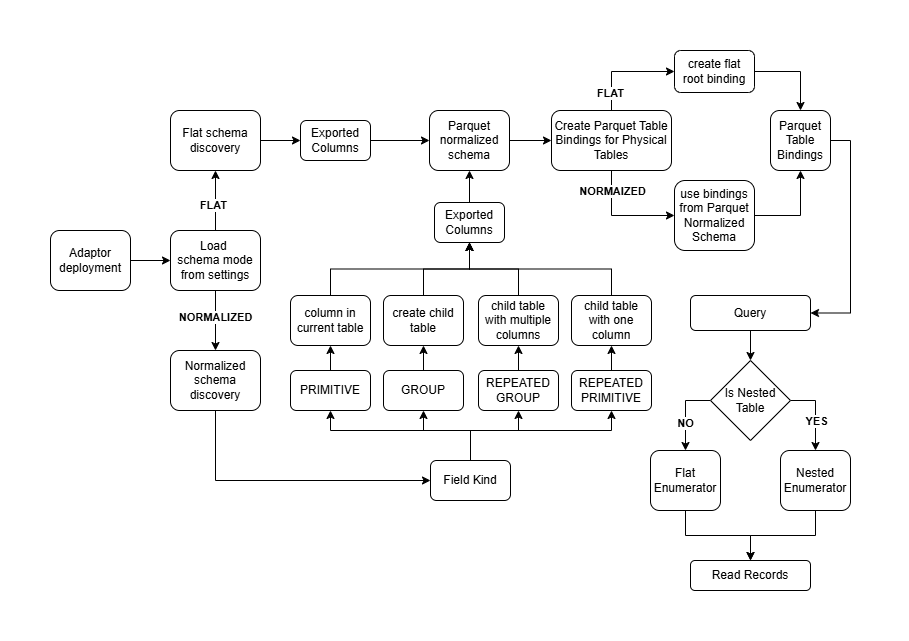

The diagram above was exported from draw.io. Its source (the exported page's mxGraphModel, read from the mxfile embedded in the PNG):
<mxGraphModel dx="760" dy="547" grid="1" gridSize="10" guides="1" tooltips="1" connect="1" arrows="1" fold="1" page="1" pageScale="1" pageWidth="850" pageHeight="1100" math="0" shadow="0">
  <root>
    <mxCell id="0" />
    <mxCell id="1" parent="0" />
    <mxCell id="bOuuH9V2l1_Sx4pGmPkU-50" edge="1" parent="1" source="bOuuH9V2l1_Sx4pGmPkU-1" style="edgeStyle=orthogonalEdgeStyle;rounded=0;orthogonalLoop=1;jettySize=auto;html=1;" target="bOuuH9V2l1_Sx4pGmPkU-2" value="">
      <mxGeometry relative="1" as="geometry" />
    </mxCell>
    <mxCell id="bOuuH9V2l1_Sx4pGmPkU-1" parent="1" style="rounded=1;whiteSpace=wrap;html=1;" value="Adaptor&lt;div&gt;deployment&lt;/div&gt;" vertex="1">
      <mxGeometry height="60" width="80" x="40" y="240" as="geometry" />
    </mxCell>
    <mxCell id="bOuuH9V2l1_Sx4pGmPkU-10" edge="1" parent="1" source="bOuuH9V2l1_Sx4pGmPkU-2" style="edgeStyle=orthogonalEdgeStyle;rounded=0;orthogonalLoop=1;jettySize=auto;html=1;entryX=0.5;entryY=1;entryDx=0;entryDy=0;" target="bOuuH9V2l1_Sx4pGmPkU-3">
      <mxGeometry relative="1" as="geometry" />
    </mxCell>
    <mxCell id="bOuuH9V2l1_Sx4pGmPkU-12" connectable="0" parent="bOuuH9V2l1_Sx4pGmPkU-10" style="edgeLabel;html=1;align=center;verticalAlign=middle;resizable=0;points=[];fontStyle=1" value="FLAT" vertex="1">
      <mxGeometry relative="1" x="-0.1444" y="3" as="geometry">
        <mxPoint as="offset" />
      </mxGeometry>
    </mxCell>
    <mxCell id="bOuuH9V2l1_Sx4pGmPkU-11" edge="1" parent="1" source="bOuuH9V2l1_Sx4pGmPkU-2" style="edgeStyle=orthogonalEdgeStyle;rounded=0;orthogonalLoop=1;jettySize=auto;html=1;entryX=0.5;entryY=0;entryDx=0;entryDy=0;" target="bOuuH9V2l1_Sx4pGmPkU-4">
      <mxGeometry relative="1" as="geometry" />
    </mxCell>
    <mxCell id="bOuuH9V2l1_Sx4pGmPkU-13" connectable="0" parent="bOuuH9V2l1_Sx4pGmPkU-11" style="edgeLabel;html=1;align=center;verticalAlign=middle;resizable=0;points=[];fontStyle=1" value="NORMALIZED" vertex="1">
      <mxGeometry relative="1" x="-0.1222" y="-4" as="geometry">
        <mxPoint x="3" as="offset" />
      </mxGeometry>
    </mxCell>
    <mxCell id="bOuuH9V2l1_Sx4pGmPkU-2" parent="1" style="rounded=1;whiteSpace=wrap;html=1;" value="Load&amp;nbsp;&lt;div&gt;schema mode&lt;/div&gt;&lt;div&gt;from settings&lt;/div&gt;" vertex="1">
      <mxGeometry height="60" width="90" x="160" y="240" as="geometry" />
    </mxCell>
    <mxCell id="bOuuH9V2l1_Sx4pGmPkU-21" edge="1" parent="1" source="bOuuH9V2l1_Sx4pGmPkU-3" style="edgeStyle=orthogonalEdgeStyle;rounded=0;orthogonalLoop=1;jettySize=auto;html=1;" target="bOuuH9V2l1_Sx4pGmPkU-20" value="">
      <mxGeometry relative="1" as="geometry" />
    </mxCell>
    <mxCell id="bOuuH9V2l1_Sx4pGmPkU-3" parent="1" style="rounded=1;whiteSpace=wrap;html=1;" value="Flat schema&lt;div&gt;discovery&lt;/div&gt;" vertex="1">
      <mxGeometry height="60" width="90" x="160" y="120" as="geometry" />
    </mxCell>
    <mxCell id="bOuuH9V2l1_Sx4pGmPkU-34" edge="1" parent="1" source="bOuuH9V2l1_Sx4pGmPkU-4" style="edgeStyle=orthogonalEdgeStyle;rounded=0;orthogonalLoop=1;jettySize=auto;html=1;entryX=0;entryY=0.5;entryDx=0;entryDy=0;exitX=0.5;exitY=1;exitDx=0;exitDy=0;" target="bOuuH9V2l1_Sx4pGmPkU-17">
      <mxGeometry relative="1" as="geometry" />
    </mxCell>
    <mxCell id="bOuuH9V2l1_Sx4pGmPkU-4" parent="1" style="rounded=1;whiteSpace=wrap;html=1;" value="Normalized schema&lt;div&gt;discovery&lt;/div&gt;" vertex="1">
      <mxGeometry height="60" width="90" x="160" y="360" as="geometry" />
    </mxCell>
    <mxCell id="bOuuH9V2l1_Sx4pGmPkU-52" edge="1" parent="1" source="bOuuH9V2l1_Sx4pGmPkU-14" style="edgeStyle=orthogonalEdgeStyle;rounded=0;orthogonalLoop=1;jettySize=auto;html=1;" target="bOuuH9V2l1_Sx4pGmPkU-51" value="">
      <mxGeometry relative="1" as="geometry" />
    </mxCell>
    <mxCell id="bOuuH9V2l1_Sx4pGmPkU-14" parent="1" style="rounded=1;whiteSpace=wrap;html=1;" value="Parquet&lt;div&gt;normalized&lt;/div&gt;&lt;div&gt;schema&lt;/div&gt;" vertex="1">
      <mxGeometry height="60" width="80" x="419" y="120" as="geometry" />
    </mxCell>
    <mxCell id="bOuuH9V2l1_Sx4pGmPkU-29" edge="1" parent="1" source="bOuuH9V2l1_Sx4pGmPkU-17" style="edgeStyle=orthogonalEdgeStyle;rounded=0;orthogonalLoop=1;jettySize=auto;html=1;entryX=0.5;entryY=1;entryDx=0;entryDy=0;" target="bOuuH9V2l1_Sx4pGmPkU-23">
      <mxGeometry relative="1" as="geometry">
        <Array as="points">
          <mxPoint x="460" y="440" />
          <mxPoint x="413" y="440" />
        </Array>
      </mxGeometry>
    </mxCell>
    <mxCell id="bOuuH9V2l1_Sx4pGmPkU-30" edge="1" parent="1" source="bOuuH9V2l1_Sx4pGmPkU-17" style="edgeStyle=orthogonalEdgeStyle;rounded=0;orthogonalLoop=1;jettySize=auto;html=1;entryX=0.5;entryY=1;entryDx=0;entryDy=0;" target="bOuuH9V2l1_Sx4pGmPkU-19">
      <mxGeometry relative="1" as="geometry">
        <Array as="points">
          <mxPoint x="460" y="440" />
          <mxPoint x="320" y="440" />
        </Array>
      </mxGeometry>
    </mxCell>
    <mxCell id="bOuuH9V2l1_Sx4pGmPkU-32" edge="1" parent="1" source="bOuuH9V2l1_Sx4pGmPkU-17" style="edgeStyle=orthogonalEdgeStyle;rounded=0;orthogonalLoop=1;jettySize=auto;html=1;entryX=0.5;entryY=1;entryDx=0;entryDy=0;" target="bOuuH9V2l1_Sx4pGmPkU-25">
      <mxGeometry relative="1" as="geometry">
        <Array as="points">
          <mxPoint x="460" y="440" />
          <mxPoint x="601" y="440" />
        </Array>
      </mxGeometry>
    </mxCell>
    <mxCell id="bOuuH9V2l1_Sx4pGmPkU-33" edge="1" parent="1" source="bOuuH9V2l1_Sx4pGmPkU-17" style="edgeStyle=orthogonalEdgeStyle;rounded=0;orthogonalLoop=1;jettySize=auto;html=1;entryX=0.5;entryY=1;entryDx=0;entryDy=0;" target="bOuuH9V2l1_Sx4pGmPkU-24">
      <mxGeometry relative="1" as="geometry">
        <Array as="points">
          <mxPoint x="460" y="440" />
          <mxPoint x="508" y="440" />
        </Array>
      </mxGeometry>
    </mxCell>
    <mxCell id="bOuuH9V2l1_Sx4pGmPkU-17" parent="1" style="rounded=1;whiteSpace=wrap;html=1;" value="Field Kind" vertex="1">
      <mxGeometry height="40" width="80" x="420" y="470" as="geometry" />
    </mxCell>
    <mxCell id="bOuuH9V2l1_Sx4pGmPkU-39" edge="1" parent="1" source="bOuuH9V2l1_Sx4pGmPkU-19" style="edgeStyle=orthogonalEdgeStyle;rounded=0;orthogonalLoop=1;jettySize=auto;html=1;" target="bOuuH9V2l1_Sx4pGmPkU-35">
      <mxGeometry relative="1" as="geometry" />
    </mxCell>
    <mxCell id="bOuuH9V2l1_Sx4pGmPkU-19" parent="1" style="rounded=1;whiteSpace=wrap;html=1;" value="PRIMITIVE" vertex="1">
      <mxGeometry height="40" width="80" x="280" y="380" as="geometry" />
    </mxCell>
    <mxCell id="bOuuH9V2l1_Sx4pGmPkU-22" edge="1" parent="1" source="bOuuH9V2l1_Sx4pGmPkU-20" style="edgeStyle=orthogonalEdgeStyle;rounded=0;orthogonalLoop=1;jettySize=auto;html=1;" target="bOuuH9V2l1_Sx4pGmPkU-14" value="">
      <mxGeometry relative="1" as="geometry" />
    </mxCell>
    <mxCell id="bOuuH9V2l1_Sx4pGmPkU-20" parent="1" style="rounded=1;whiteSpace=wrap;html=1;" value="Exported&lt;div&gt;Columns&lt;/div&gt;" vertex="1">
      <mxGeometry height="40" width="70" x="290" y="130" as="geometry" />
    </mxCell>
    <mxCell id="bOuuH9V2l1_Sx4pGmPkU-40" edge="1" parent="1" source="bOuuH9V2l1_Sx4pGmPkU-23" style="edgeStyle=orthogonalEdgeStyle;rounded=0;orthogonalLoop=1;jettySize=auto;html=1;" target="bOuuH9V2l1_Sx4pGmPkU-36">
      <mxGeometry relative="1" as="geometry" />
    </mxCell>
    <mxCell id="bOuuH9V2l1_Sx4pGmPkU-23" parent="1" style="rounded=1;whiteSpace=wrap;html=1;" value="GROUP" vertex="1">
      <mxGeometry height="40" width="80" x="373" y="380" as="geometry" />
    </mxCell>
    <mxCell id="bOuuH9V2l1_Sx4pGmPkU-41" edge="1" parent="1" source="bOuuH9V2l1_Sx4pGmPkU-24" style="edgeStyle=orthogonalEdgeStyle;rounded=0;orthogonalLoop=1;jettySize=auto;html=1;" target="bOuuH9V2l1_Sx4pGmPkU-37" value="">
      <mxGeometry relative="1" as="geometry" />
    </mxCell>
    <mxCell id="bOuuH9V2l1_Sx4pGmPkU-24" parent="1" style="rounded=1;whiteSpace=wrap;html=1;" value="REPEATED&lt;div&gt;GROUP&lt;/div&gt;" vertex="1">
      <mxGeometry height="40" width="80" x="468" y="380" as="geometry" />
    </mxCell>
    <mxCell id="bOuuH9V2l1_Sx4pGmPkU-42" edge="1" parent="1" source="bOuuH9V2l1_Sx4pGmPkU-25" style="edgeStyle=orthogonalEdgeStyle;rounded=0;orthogonalLoop=1;jettySize=auto;html=1;" target="bOuuH9V2l1_Sx4pGmPkU-38" value="">
      <mxGeometry relative="1" as="geometry" />
    </mxCell>
    <mxCell id="bOuuH9V2l1_Sx4pGmPkU-25" parent="1" style="rounded=1;whiteSpace=wrap;html=1;" value="REPEATED&lt;div&gt;PRIMITIVE&lt;/div&gt;" vertex="1">
      <mxGeometry height="40" width="80" x="561" y="380" as="geometry" />
    </mxCell>
    <mxCell id="bOuuH9V2l1_Sx4pGmPkU-35" parent="1" style="rounded=1;whiteSpace=wrap;html=1;" value="column in current table" vertex="1">
      <mxGeometry height="50" width="80" x="280" y="305" as="geometry" />
    </mxCell>
    <mxCell id="bOuuH9V2l1_Sx4pGmPkU-45" edge="1" parent="1" source="bOuuH9V2l1_Sx4pGmPkU-36" style="edgeStyle=orthogonalEdgeStyle;rounded=0;orthogonalLoop=1;jettySize=auto;html=1;entryX=0.5;entryY=1;entryDx=0;entryDy=0;" target="bOuuH9V2l1_Sx4pGmPkU-43">
      <mxGeometry relative="1" as="geometry" />
    </mxCell>
    <mxCell id="bOuuH9V2l1_Sx4pGmPkU-36" parent="1" style="rounded=1;whiteSpace=wrap;html=1;" value="create child table" vertex="1">
      <mxGeometry height="50" width="80" x="373" y="305" as="geometry" />
    </mxCell>
    <mxCell id="bOuuH9V2l1_Sx4pGmPkU-46" edge="1" parent="1" source="bOuuH9V2l1_Sx4pGmPkU-37" style="edgeStyle=orthogonalEdgeStyle;rounded=0;orthogonalLoop=1;jettySize=auto;html=1;" target="bOuuH9V2l1_Sx4pGmPkU-43" value="">
      <mxGeometry relative="1" as="geometry" />
    </mxCell>
    <mxCell id="bOuuH9V2l1_Sx4pGmPkU-37" parent="1" style="rounded=1;whiteSpace=wrap;html=1;" value="child table with multiple columns" vertex="1">
      <mxGeometry height="50" width="80" x="468" y="305" as="geometry" />
    </mxCell>
    <mxCell id="bOuuH9V2l1_Sx4pGmPkU-48" edge="1" parent="1" source="bOuuH9V2l1_Sx4pGmPkU-38" style="edgeStyle=orthogonalEdgeStyle;rounded=0;orthogonalLoop=1;jettySize=auto;html=1;entryX=0.5;entryY=1;entryDx=0;entryDy=0;exitX=0.5;exitY=0;exitDx=0;exitDy=0;" target="bOuuH9V2l1_Sx4pGmPkU-43">
      <mxGeometry relative="1" as="geometry" />
    </mxCell>
    <mxCell id="bOuuH9V2l1_Sx4pGmPkU-38" parent="1" style="rounded=1;whiteSpace=wrap;html=1;" value="child table with one column" vertex="1">
      <mxGeometry height="50" width="80" x="561" y="305" as="geometry" />
    </mxCell>
    <mxCell id="bOuuH9V2l1_Sx4pGmPkU-49" edge="1" parent="1" source="bOuuH9V2l1_Sx4pGmPkU-43" style="edgeStyle=orthogonalEdgeStyle;rounded=0;orthogonalLoop=1;jettySize=auto;html=1;entryX=0.5;entryY=1;entryDx=0;entryDy=0;" target="bOuuH9V2l1_Sx4pGmPkU-14">
      <mxGeometry relative="1" as="geometry" />
    </mxCell>
    <mxCell id="bOuuH9V2l1_Sx4pGmPkU-43" parent="1" style="rounded=1;whiteSpace=wrap;html=1;" value="Exported&lt;div&gt;Columns&lt;/div&gt;" vertex="1">
      <mxGeometry height="40" width="70" x="424" y="212" as="geometry" />
    </mxCell>
    <mxCell id="bOuuH9V2l1_Sx4pGmPkU-44" edge="1" parent="1" source="bOuuH9V2l1_Sx4pGmPkU-35" style="edgeStyle=orthogonalEdgeStyle;rounded=0;orthogonalLoop=1;jettySize=auto;html=1;entryX=0.5;entryY=1;entryDx=0;entryDy=0;exitX=0.5;exitY=0;exitDx=0;exitDy=0;" target="bOuuH9V2l1_Sx4pGmPkU-43">
      <mxGeometry relative="1" as="geometry" />
    </mxCell>
    <mxCell id="bOuuH9V2l1_Sx4pGmPkU-56" edge="1" parent="1" source="bOuuH9V2l1_Sx4pGmPkU-51" style="edgeStyle=orthogonalEdgeStyle;rounded=0;orthogonalLoop=1;jettySize=auto;html=1;entryX=0;entryY=0.5;entryDx=0;entryDy=0;exitX=0.5;exitY=0;exitDx=0;exitDy=0;" target="bOuuH9V2l1_Sx4pGmPkU-54">
      <mxGeometry relative="1" as="geometry" />
    </mxCell>
    <mxCell id="bOuuH9V2l1_Sx4pGmPkU-57" connectable="0" parent="bOuuH9V2l1_Sx4pGmPkU-56" style="edgeLabel;html=1;align=center;verticalAlign=middle;resizable=0;points=[];" value="&lt;b&gt;FLAT&lt;/b&gt;" vertex="1">
      <mxGeometry relative="1" x="0.1939" y="3" as="geometry">
        <mxPoint x="-24" y="24" as="offset" />
      </mxGeometry>
    </mxCell>
    <mxCell id="bOuuH9V2l1_Sx4pGmPkU-58" edge="1" parent="1" source="bOuuH9V2l1_Sx4pGmPkU-51" style="edgeStyle=orthogonalEdgeStyle;rounded=0;orthogonalLoop=1;jettySize=auto;html=1;entryX=0;entryY=0.5;entryDx=0;entryDy=0;exitX=0.5;exitY=1;exitDx=0;exitDy=0;" target="bOuuH9V2l1_Sx4pGmPkU-55">
      <mxGeometry relative="1" as="geometry" />
    </mxCell>
    <mxCell id="bOuuH9V2l1_Sx4pGmPkU-59" connectable="0" parent="bOuuH9V2l1_Sx4pGmPkU-58" style="edgeLabel;html=1;align=center;verticalAlign=middle;resizable=0;points=[];fontStyle=1" value="NORMAIZED" vertex="1">
      <mxGeometry relative="1" x="0.0994" y="-1" as="geometry">
        <mxPoint x="-14" y="-26" as="offset" />
      </mxGeometry>
    </mxCell>
    <mxCell id="bOuuH9V2l1_Sx4pGmPkU-51" parent="1" style="rounded=1;whiteSpace=wrap;html=1;" value="Create Parquet Table Bindings for Physical Tables" vertex="1">
      <mxGeometry height="60" width="120" x="541" y="120" as="geometry" />
    </mxCell>
    <mxCell id="bOuuH9V2l1_Sx4pGmPkU-62" edge="1" parent="1" source="bOuuH9V2l1_Sx4pGmPkU-54" style="edgeStyle=orthogonalEdgeStyle;rounded=0;orthogonalLoop=1;jettySize=auto;html=1;entryX=0.5;entryY=0;entryDx=0;entryDy=0;" target="bOuuH9V2l1_Sx4pGmPkU-61">
      <mxGeometry relative="1" as="geometry" />
    </mxCell>
    <mxCell id="bOuuH9V2l1_Sx4pGmPkU-54" parent="1" style="rounded=1;whiteSpace=wrap;html=1;" value="create flat&lt;div&gt;root binding&lt;/div&gt;" vertex="1">
      <mxGeometry height="42" width="80" x="664" y="60" as="geometry" />
    </mxCell>
    <mxCell id="bOuuH9V2l1_Sx4pGmPkU-63" edge="1" parent="1" source="bOuuH9V2l1_Sx4pGmPkU-55" style="edgeStyle=orthogonalEdgeStyle;rounded=0;orthogonalLoop=1;jettySize=auto;html=1;entryX=0.5;entryY=1;entryDx=0;entryDy=0;" target="bOuuH9V2l1_Sx4pGmPkU-61">
      <mxGeometry relative="1" as="geometry" />
    </mxCell>
    <mxCell id="bOuuH9V2l1_Sx4pGmPkU-55" parent="1" style="rounded=1;whiteSpace=wrap;html=1;" value="use bindings from Parquet Normalized&lt;div&gt;Schema&lt;/div&gt;" vertex="1">
      <mxGeometry height="70" width="80" x="664" y="190" as="geometry" />
    </mxCell>
    <mxCell id="bOuuH9V2l1_Sx4pGmPkU-65" edge="1" parent="1" source="bOuuH9V2l1_Sx4pGmPkU-61" style="edgeStyle=orthogonalEdgeStyle;rounded=0;orthogonalLoop=1;jettySize=auto;html=1;entryX=1;entryY=0.5;entryDx=0;entryDy=0;exitX=1;exitY=0.5;exitDx=0;exitDy=0;" target="bOuuH9V2l1_Sx4pGmPkU-64">
      <mxGeometry relative="1" as="geometry" />
    </mxCell>
    <mxCell id="bOuuH9V2l1_Sx4pGmPkU-61" parent="1" style="rounded=1;whiteSpace=wrap;html=1;" value="Parquet&lt;div&gt;Table&lt;/div&gt;&lt;div&gt;Bindings&lt;/div&gt;" vertex="1">
      <mxGeometry height="60" width="60" x="760" y="120" as="geometry" />
    </mxCell>
    <mxCell id="bOuuH9V2l1_Sx4pGmPkU-70" edge="1" parent="1" source="bOuuH9V2l1_Sx4pGmPkU-64" style="edgeStyle=orthogonalEdgeStyle;rounded=0;orthogonalLoop=1;jettySize=auto;html=1;entryX=0.5;entryY=0;entryDx=0;entryDy=0;" target="bOuuH9V2l1_Sx4pGmPkU-66">
      <mxGeometry relative="1" as="geometry" />
    </mxCell>
    <mxCell id="bOuuH9V2l1_Sx4pGmPkU-64" parent="1" style="rounded=1;whiteSpace=wrap;html=1;" value="Query" vertex="1">
      <mxGeometry height="35" width="120" x="680" y="305" as="geometry" />
    </mxCell>
    <mxCell id="bOuuH9V2l1_Sx4pGmPkU-71" edge="1" parent="1" source="bOuuH9V2l1_Sx4pGmPkU-66" style="edgeStyle=orthogonalEdgeStyle;rounded=0;orthogonalLoop=1;jettySize=auto;html=1;entryX=0.5;entryY=0;entryDx=0;entryDy=0;exitX=0;exitY=0.5;exitDx=0;exitDy=0;" target="bOuuH9V2l1_Sx4pGmPkU-68">
      <mxGeometry relative="1" as="geometry" />
    </mxCell>
    <mxCell id="bOuuH9V2l1_Sx4pGmPkU-73" connectable="0" parent="bOuuH9V2l1_Sx4pGmPkU-71" style="edgeLabel;html=1;align=center;verticalAlign=middle;resizable=0;points=[];" value="&lt;b&gt;NO&lt;/b&gt;" vertex="1">
      <mxGeometry relative="1" x="0.2622" y="-1" as="geometry">
        <mxPoint as="offset" />
      </mxGeometry>
    </mxCell>
    <mxCell id="bOuuH9V2l1_Sx4pGmPkU-72" edge="1" parent="1" source="bOuuH9V2l1_Sx4pGmPkU-66" style="edgeStyle=orthogonalEdgeStyle;rounded=0;orthogonalLoop=1;jettySize=auto;html=1;entryX=0.5;entryY=0;entryDx=0;entryDy=0;exitX=1;exitY=0.5;exitDx=0;exitDy=0;" target="bOuuH9V2l1_Sx4pGmPkU-67">
      <mxGeometry relative="1" as="geometry" />
    </mxCell>
    <mxCell id="bOuuH9V2l1_Sx4pGmPkU-74" connectable="0" parent="bOuuH9V2l1_Sx4pGmPkU-72" style="edgeLabel;html=1;align=center;verticalAlign=middle;resizable=0;points=[];fontStyle=1" value="YES" vertex="1">
      <mxGeometry relative="1" x="0.2089" as="geometry">
        <mxPoint as="offset" />
      </mxGeometry>
    </mxCell>
    <mxCell id="bOuuH9V2l1_Sx4pGmPkU-66" parent="1" style="rhombus;whiteSpace=wrap;html=1;" value="Is Nested&lt;div&gt;Table&lt;/div&gt;" vertex="1">
      <mxGeometry height="80" width="80" x="700" y="370" as="geometry" />
    </mxCell>
    <mxCell id="bOuuH9V2l1_Sx4pGmPkU-78" edge="1" parent="1" source="bOuuH9V2l1_Sx4pGmPkU-67" style="edgeStyle=orthogonalEdgeStyle;rounded=0;orthogonalLoop=1;jettySize=auto;html=1;entryX=0.5;entryY=0;entryDx=0;entryDy=0;" target="bOuuH9V2l1_Sx4pGmPkU-69">
      <mxGeometry relative="1" as="geometry" />
    </mxCell>
    <mxCell id="bOuuH9V2l1_Sx4pGmPkU-67" parent="1" style="rounded=1;whiteSpace=wrap;html=1;" value="Nested&lt;div&gt;Enumerator&lt;/div&gt;" vertex="1">
      <mxGeometry height="60" width="70" x="770" y="460" as="geometry" />
    </mxCell>
    <mxCell id="bOuuH9V2l1_Sx4pGmPkU-77" edge="1" parent="1" source="bOuuH9V2l1_Sx4pGmPkU-68" style="edgeStyle=orthogonalEdgeStyle;rounded=0;orthogonalLoop=1;jettySize=auto;html=1;entryX=0.5;entryY=0;entryDx=0;entryDy=0;" target="bOuuH9V2l1_Sx4pGmPkU-69">
      <mxGeometry relative="1" as="geometry" />
    </mxCell>
    <mxCell id="bOuuH9V2l1_Sx4pGmPkU-68" parent="1" style="rounded=1;whiteSpace=wrap;html=1;" value="Flat&lt;div&gt;Enumerator&lt;/div&gt;" vertex="1">
      <mxGeometry height="60" width="70" x="640" y="460" as="geometry" />
    </mxCell>
    <mxCell id="bOuuH9V2l1_Sx4pGmPkU-69" parent="1" style="rounded=1;whiteSpace=wrap;html=1;" value="Read Records" vertex="1">
      <mxGeometry height="30" width="120" x="680" y="570" as="geometry" />
    </mxCell>
  </root>
</mxGraphModel>